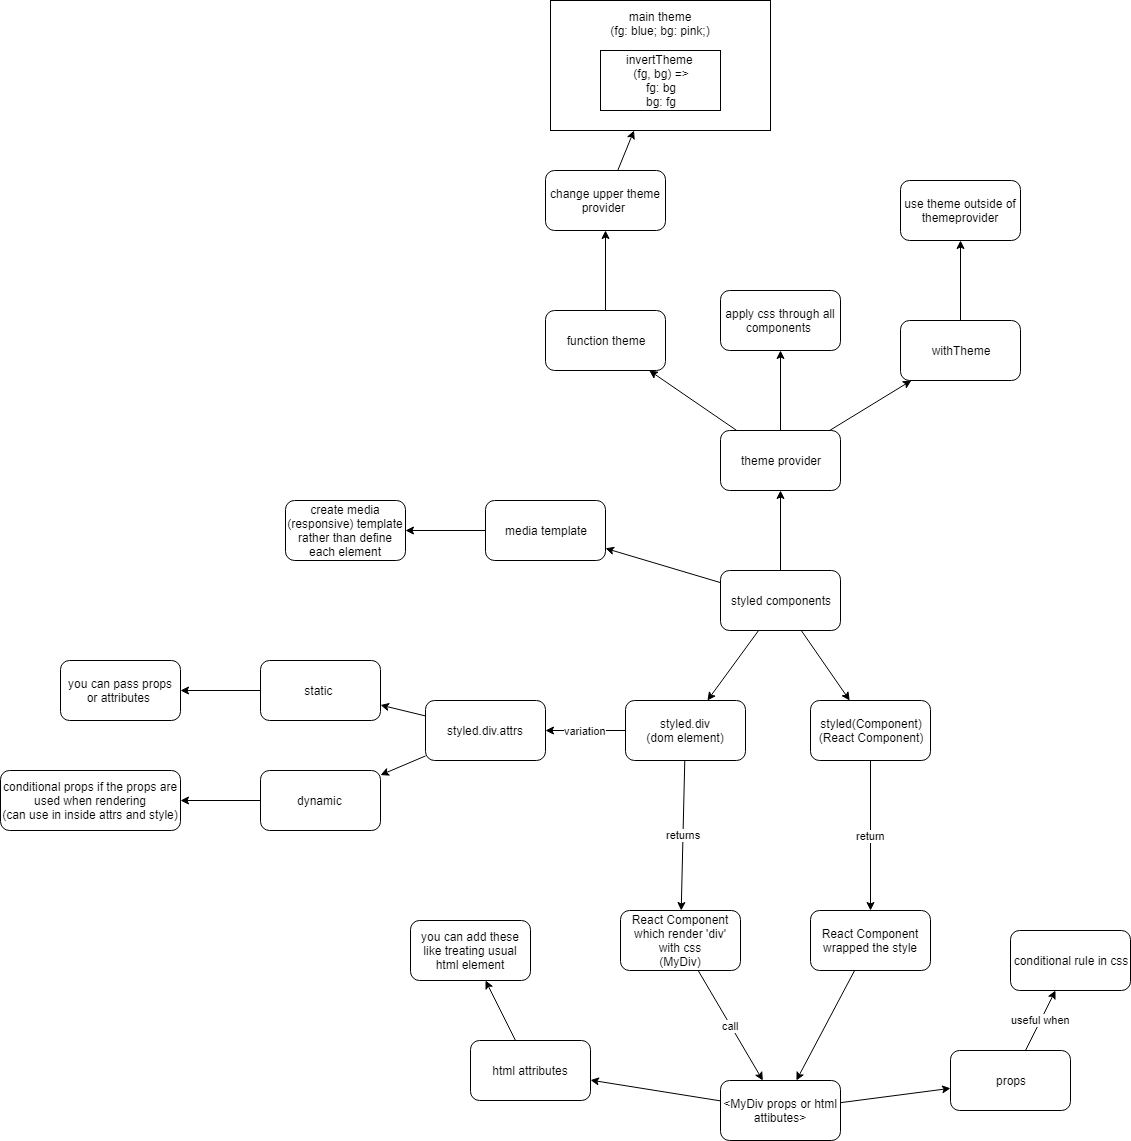

The diagram above was exported from draw.io. Its source (the exported page's mxGraphModel, read from the mxfile embedded in the PNG):
<mxGraphModel dx="1956" dy="1722" grid="1" gridSize="10" guides="1" tooltips="1" connect="1" arrows="1" fold="1" page="1" pageScale="1" pageWidth="850" pageHeight="1100" math="0" shadow="0">
  <root>
    <mxCell id="0" />
    <mxCell id="1" parent="0" />
    <mxCell id="Zk7jG3N11On2BBEyeqCv-3" value="returns" style="edgeStyle=none;rounded=0;html=1;jettySize=auto;orthogonalLoop=1;" edge="1" parent="1" source="Zk7jG3N11On2BBEyeqCv-1" target="Zk7jG3N11On2BBEyeqCv-2">
      <mxGeometry relative="1" as="geometry" />
    </mxCell>
    <mxCell id="Zk7jG3N11On2BBEyeqCv-20" value="variation" style="edgeStyle=none;rounded=0;html=1;jettySize=auto;orthogonalLoop=1;" edge="1" parent="1" source="Zk7jG3N11On2BBEyeqCv-1" target="Zk7jG3N11On2BBEyeqCv-19">
      <mxGeometry relative="1" as="geometry" />
    </mxCell>
    <mxCell id="Zk7jG3N11On2BBEyeqCv-1" value="styled.div&lt;br&gt;(dom element)&lt;br&gt;" style="rounded=1;whiteSpace=wrap;html=1;" vertex="1" parent="1">
      <mxGeometry x="365" y="130" width="120" height="60" as="geometry" />
    </mxCell>
    <mxCell id="Zk7jG3N11On2BBEyeqCv-22" value="" style="edgeStyle=none;rounded=0;html=1;jettySize=auto;orthogonalLoop=1;" edge="1" parent="1" source="Zk7jG3N11On2BBEyeqCv-19" target="Zk7jG3N11On2BBEyeqCv-21">
      <mxGeometry relative="1" as="geometry" />
    </mxCell>
    <mxCell id="Zk7jG3N11On2BBEyeqCv-26" value="" style="edgeStyle=none;rounded=0;html=1;jettySize=auto;orthogonalLoop=1;" edge="1" parent="1" source="Zk7jG3N11On2BBEyeqCv-19" target="Zk7jG3N11On2BBEyeqCv-25">
      <mxGeometry relative="1" as="geometry" />
    </mxCell>
    <mxCell id="Zk7jG3N11On2BBEyeqCv-19" value="styled.div.attrs&lt;br&gt;" style="rounded=1;whiteSpace=wrap;html=1;" vertex="1" parent="1">
      <mxGeometry x="165" y="130" width="120" height="60" as="geometry" />
    </mxCell>
    <mxCell id="Zk7jG3N11On2BBEyeqCv-28" value="" style="edgeStyle=none;rounded=0;html=1;jettySize=auto;orthogonalLoop=1;" edge="1" parent="1" source="Zk7jG3N11On2BBEyeqCv-25" target="Zk7jG3N11On2BBEyeqCv-27">
      <mxGeometry relative="1" as="geometry" />
    </mxCell>
    <mxCell id="Zk7jG3N11On2BBEyeqCv-25" value="dynamic&amp;nbsp;" style="rounded=1;whiteSpace=wrap;html=1;" vertex="1" parent="1">
      <mxGeometry y="200" width="120" height="60" as="geometry" />
    </mxCell>
    <mxCell id="Zk7jG3N11On2BBEyeqCv-27" value="conditional props if the props are used when rendering&lt;br&gt;(can use in inside attrs and style)&lt;br&gt;" style="rounded=1;whiteSpace=wrap;html=1;" vertex="1" parent="1">
      <mxGeometry x="-260" y="200" width="180" height="60" as="geometry" />
    </mxCell>
    <mxCell id="Zk7jG3N11On2BBEyeqCv-24" value="" style="edgeStyle=none;rounded=0;html=1;jettySize=auto;orthogonalLoop=1;" edge="1" parent="1" source="Zk7jG3N11On2BBEyeqCv-21" target="Zk7jG3N11On2BBEyeqCv-23">
      <mxGeometry relative="1" as="geometry" />
    </mxCell>
    <mxCell id="Zk7jG3N11On2BBEyeqCv-21" value="static&amp;nbsp;" style="rounded=1;whiteSpace=wrap;html=1;" vertex="1" parent="1">
      <mxGeometry y="90" width="120" height="60" as="geometry" />
    </mxCell>
    <mxCell id="Zk7jG3N11On2BBEyeqCv-23" value="you can pass props or attributes&amp;nbsp;" style="rounded=1;whiteSpace=wrap;html=1;" vertex="1" parent="1">
      <mxGeometry x="-200" y="90" width="120" height="60" as="geometry" />
    </mxCell>
    <mxCell id="Zk7jG3N11On2BBEyeqCv-5" value="call" style="edgeStyle=none;rounded=0;html=1;jettySize=auto;orthogonalLoop=1;" edge="1" parent="1" source="Zk7jG3N11On2BBEyeqCv-2" target="Zk7jG3N11On2BBEyeqCv-4">
      <mxGeometry relative="1" as="geometry" />
    </mxCell>
    <mxCell id="Zk7jG3N11On2BBEyeqCv-2" value="React Component which render 'div' with css&lt;br&gt;(MyDiv)&lt;br&gt;" style="rounded=1;whiteSpace=wrap;html=1;" vertex="1" parent="1">
      <mxGeometry x="360" y="340" width="120" height="60" as="geometry" />
    </mxCell>
    <mxCell id="Zk7jG3N11On2BBEyeqCv-11" value="" style="edgeStyle=none;rounded=0;html=1;jettySize=auto;orthogonalLoop=1;" edge="1" parent="1" source="Zk7jG3N11On2BBEyeqCv-4" target="Zk7jG3N11On2BBEyeqCv-10">
      <mxGeometry relative="1" as="geometry" />
    </mxCell>
    <mxCell id="Zk7jG3N11On2BBEyeqCv-13" value="" style="edgeStyle=none;rounded=0;html=1;jettySize=auto;orthogonalLoop=1;" edge="1" parent="1" source="Zk7jG3N11On2BBEyeqCv-4" target="Zk7jG3N11On2BBEyeqCv-12">
      <mxGeometry relative="1" as="geometry" />
    </mxCell>
    <mxCell id="Zk7jG3N11On2BBEyeqCv-4" value="&amp;lt;MyDiv props or html attibutes&amp;gt;" style="rounded=1;whiteSpace=wrap;html=1;" vertex="1" parent="1">
      <mxGeometry x="460" y="510" width="120" height="60" as="geometry" />
    </mxCell>
    <mxCell id="Zk7jG3N11On2BBEyeqCv-18" value="" style="edgeStyle=none;rounded=0;html=1;jettySize=auto;orthogonalLoop=1;" edge="1" parent="1" source="Zk7jG3N11On2BBEyeqCv-12" target="Zk7jG3N11On2BBEyeqCv-17">
      <mxGeometry relative="1" as="geometry" />
    </mxCell>
    <mxCell id="Zk7jG3N11On2BBEyeqCv-12" value="html attributes" style="rounded=1;whiteSpace=wrap;html=1;" vertex="1" parent="1">
      <mxGeometry x="210" y="470" width="120" height="60" as="geometry" />
    </mxCell>
    <mxCell id="Zk7jG3N11On2BBEyeqCv-17" value="you can add these like treating usual html element" style="rounded=1;whiteSpace=wrap;html=1;" vertex="1" parent="1">
      <mxGeometry x="150" y="350" width="120" height="60" as="geometry" />
    </mxCell>
    <mxCell id="Zk7jG3N11On2BBEyeqCv-16" value="useful when" style="edgeStyle=none;rounded=0;html=1;jettySize=auto;orthogonalLoop=1;" edge="1" parent="1" source="Zk7jG3N11On2BBEyeqCv-10" target="Zk7jG3N11On2BBEyeqCv-15">
      <mxGeometry relative="1" as="geometry" />
    </mxCell>
    <mxCell id="Zk7jG3N11On2BBEyeqCv-10" value="props" style="rounded=1;whiteSpace=wrap;html=1;" vertex="1" parent="1">
      <mxGeometry x="690" y="480" width="120" height="60" as="geometry" />
    </mxCell>
    <mxCell id="Zk7jG3N11On2BBEyeqCv-15" value="conditional rule in css" style="rounded=1;whiteSpace=wrap;html=1;" vertex="1" parent="1">
      <mxGeometry x="750" y="360" width="120" height="60" as="geometry" />
    </mxCell>
    <mxCell id="Zk7jG3N11On2BBEyeqCv-8" value="return" style="edgeStyle=none;rounded=0;html=1;jettySize=auto;orthogonalLoop=1;" edge="1" parent="1" source="Zk7jG3N11On2BBEyeqCv-6" target="Zk7jG3N11On2BBEyeqCv-7">
      <mxGeometry relative="1" as="geometry" />
    </mxCell>
    <mxCell id="Zk7jG3N11On2BBEyeqCv-6" value="styled(Component)&lt;br&gt;(React Component)&lt;br&gt;" style="rounded=1;whiteSpace=wrap;html=1;" vertex="1" parent="1">
      <mxGeometry x="550" y="130" width="120" height="60" as="geometry" />
    </mxCell>
    <mxCell id="Zk7jG3N11On2BBEyeqCv-9" style="edgeStyle=none;rounded=0;html=1;jettySize=auto;orthogonalLoop=1;" edge="1" parent="1" source="Zk7jG3N11On2BBEyeqCv-7" target="Zk7jG3N11On2BBEyeqCv-4">
      <mxGeometry relative="1" as="geometry" />
    </mxCell>
    <mxCell id="Zk7jG3N11On2BBEyeqCv-7" value="React Component wrapped the style" style="rounded=1;whiteSpace=wrap;html=1;" vertex="1" parent="1">
      <mxGeometry x="550" y="340" width="120" height="60" as="geometry" />
    </mxCell>
    <mxCell id="Zk7jG3N11On2BBEyeqCv-30" style="edgeStyle=none;rounded=0;html=1;jettySize=auto;orthogonalLoop=1;" edge="1" parent="1" source="Zk7jG3N11On2BBEyeqCv-29" target="Zk7jG3N11On2BBEyeqCv-1">
      <mxGeometry relative="1" as="geometry" />
    </mxCell>
    <mxCell id="Zk7jG3N11On2BBEyeqCv-31" style="edgeStyle=none;rounded=0;html=1;jettySize=auto;orthogonalLoop=1;" edge="1" parent="1" source="Zk7jG3N11On2BBEyeqCv-29" target="Zk7jG3N11On2BBEyeqCv-6">
      <mxGeometry relative="1" as="geometry" />
    </mxCell>
    <mxCell id="Zk7jG3N11On2BBEyeqCv-33" value="" style="edgeStyle=none;rounded=0;html=1;jettySize=auto;orthogonalLoop=1;" edge="1" parent="1" source="Zk7jG3N11On2BBEyeqCv-29" target="Zk7jG3N11On2BBEyeqCv-32">
      <mxGeometry relative="1" as="geometry" />
    </mxCell>
    <mxCell id="Zk7jG3N11On2BBEyeqCv-48" value="" style="edgeStyle=none;rounded=0;html=1;jettySize=auto;orthogonalLoop=1;" edge="1" parent="1" source="Zk7jG3N11On2BBEyeqCv-29" target="Zk7jG3N11On2BBEyeqCv-47">
      <mxGeometry relative="1" as="geometry" />
    </mxCell>
    <mxCell id="Zk7jG3N11On2BBEyeqCv-29" value="styled components" style="rounded=1;whiteSpace=wrap;html=1;" vertex="1" parent="1">
      <mxGeometry x="460" width="120" height="60" as="geometry" />
    </mxCell>
    <mxCell id="Zk7jG3N11On2BBEyeqCv-50" value="" style="edgeStyle=none;rounded=0;html=1;jettySize=auto;orthogonalLoop=1;" edge="1" parent="1" source="Zk7jG3N11On2BBEyeqCv-47" target="Zk7jG3N11On2BBEyeqCv-49">
      <mxGeometry relative="1" as="geometry" />
    </mxCell>
    <mxCell id="Zk7jG3N11On2BBEyeqCv-47" value="media template" style="rounded=1;whiteSpace=wrap;html=1;" vertex="1" parent="1">
      <mxGeometry x="225" y="-70" width="120" height="60" as="geometry" />
    </mxCell>
    <mxCell id="Zk7jG3N11On2BBEyeqCv-49" value="create media (responsive) template rather than define each element" style="rounded=1;whiteSpace=wrap;html=1;" vertex="1" parent="1">
      <mxGeometry x="25" y="-70" width="120" height="60" as="geometry" />
    </mxCell>
    <mxCell id="Zk7jG3N11On2BBEyeqCv-35" value="" style="edgeStyle=none;rounded=0;html=1;jettySize=auto;orthogonalLoop=1;" edge="1" parent="1" source="Zk7jG3N11On2BBEyeqCv-32" target="Zk7jG3N11On2BBEyeqCv-34">
      <mxGeometry relative="1" as="geometry" />
    </mxCell>
    <mxCell id="Zk7jG3N11On2BBEyeqCv-37" value="" style="edgeStyle=none;rounded=0;html=1;jettySize=auto;orthogonalLoop=1;" edge="1" parent="1" source="Zk7jG3N11On2BBEyeqCv-32" target="Zk7jG3N11On2BBEyeqCv-36">
      <mxGeometry relative="1" as="geometry" />
    </mxCell>
    <mxCell id="Zk7jG3N11On2BBEyeqCv-44" value="" style="edgeStyle=none;rounded=0;html=1;jettySize=auto;orthogonalLoop=1;" edge="1" parent="1" source="Zk7jG3N11On2BBEyeqCv-32" target="Zk7jG3N11On2BBEyeqCv-43">
      <mxGeometry relative="1" as="geometry" />
    </mxCell>
    <mxCell id="Zk7jG3N11On2BBEyeqCv-32" value="theme provider" style="rounded=1;whiteSpace=wrap;html=1;" vertex="1" parent="1">
      <mxGeometry x="460" y="-140" width="120" height="60" as="geometry" />
    </mxCell>
    <mxCell id="Zk7jG3N11On2BBEyeqCv-46" value="" style="edgeStyle=none;rounded=0;html=1;jettySize=auto;orthogonalLoop=1;" edge="1" parent="1" source="Zk7jG3N11On2BBEyeqCv-43" target="Zk7jG3N11On2BBEyeqCv-45">
      <mxGeometry relative="1" as="geometry" />
    </mxCell>
    <mxCell id="Zk7jG3N11On2BBEyeqCv-43" value="withTheme" style="rounded=1;whiteSpace=wrap;html=1;" vertex="1" parent="1">
      <mxGeometry x="640" y="-250" width="120" height="60" as="geometry" />
    </mxCell>
    <mxCell id="Zk7jG3N11On2BBEyeqCv-45" value="use theme outside of themeprovider" style="rounded=1;whiteSpace=wrap;html=1;" vertex="1" parent="1">
      <mxGeometry x="640" y="-390" width="120" height="60" as="geometry" />
    </mxCell>
    <mxCell id="Zk7jG3N11On2BBEyeqCv-39" value="" style="edgeStyle=none;rounded=0;html=1;jettySize=auto;orthogonalLoop=1;" edge="1" parent="1" source="Zk7jG3N11On2BBEyeqCv-36" target="Zk7jG3N11On2BBEyeqCv-38">
      <mxGeometry relative="1" as="geometry" />
    </mxCell>
    <mxCell id="Zk7jG3N11On2BBEyeqCv-36" value="function theme" style="rounded=1;whiteSpace=wrap;html=1;" vertex="1" parent="1">
      <mxGeometry x="285" y="-260" width="120" height="60" as="geometry" />
    </mxCell>
    <mxCell id="Zk7jG3N11On2BBEyeqCv-42" style="edgeStyle=none;rounded=0;html=1;jettySize=auto;orthogonalLoop=1;" edge="1" parent="1" source="Zk7jG3N11On2BBEyeqCv-38" target="Zk7jG3N11On2BBEyeqCv-40">
      <mxGeometry relative="1" as="geometry" />
    </mxCell>
    <mxCell id="Zk7jG3N11On2BBEyeqCv-38" value="change upper theme provider&amp;nbsp;" style="rounded=1;whiteSpace=wrap;html=1;" vertex="1" parent="1">
      <mxGeometry x="285" y="-400" width="120" height="60" as="geometry" />
    </mxCell>
    <mxCell id="Zk7jG3N11On2BBEyeqCv-34" value="apply css through all components&amp;nbsp;" style="rounded=1;whiteSpace=wrap;html=1;" vertex="1" parent="1">
      <mxGeometry x="460" y="-280" width="120" height="60" as="geometry" />
    </mxCell>
    <mxCell id="Zk7jG3N11On2BBEyeqCv-40" value="main theme&lt;br&gt;(fg: blue; bg: pink;)&lt;br&gt;&lt;br&gt;&lt;br&gt;&lt;br&gt;&lt;br&gt;&lt;br&gt;&lt;br&gt;" style="rounded=0;whiteSpace=wrap;html=1;" vertex="1" parent="1">
      <mxGeometry x="290" y="-570" width="220" height="130" as="geometry" />
    </mxCell>
    <mxCell id="Zk7jG3N11On2BBEyeqCv-41" value="invertTheme&amp;nbsp;&lt;br&gt;(fg, bg) =&amp;gt;&lt;br&gt;fg: bg&lt;br&gt;bg: fg&lt;br&gt;" style="rounded=0;whiteSpace=wrap;html=1;" vertex="1" parent="1">
      <mxGeometry x="340" y="-520" width="120" height="60" as="geometry" />
    </mxCell>
  </root>
</mxGraphModel>